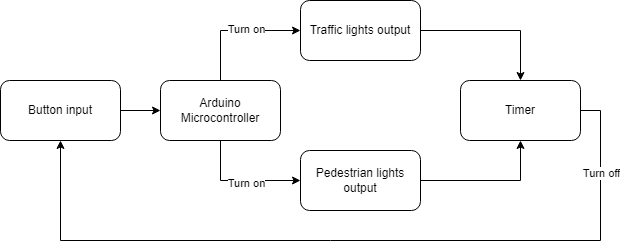

The diagram above was exported from draw.io. Its source (the exported page's mxGraphModel, read from the mxfile embedded in the PNG):
<mxGraphModel dx="751" dy="751" grid="1" gridSize="10" guides="1" tooltips="1" connect="1" arrows="1" fold="1" page="1" pageScale="1" pageWidth="827" pageHeight="1169" math="0" shadow="0">
  <root>
    <mxCell id="0" />
    <mxCell id="1" parent="0" />
    <mxCell id="rM0l86eHFb9mW5iUHoFL-11" style="edgeStyle=orthogonalEdgeStyle;rounded=0;orthogonalLoop=1;jettySize=auto;html=1;exitX=1;exitY=0.5;exitDx=0;exitDy=0;entryX=0;entryY=0.5;entryDx=0;entryDy=0;" parent="1" source="rM0l86eHFb9mW5iUHoFL-5" target="rM0l86eHFb9mW5iUHoFL-10" edge="1">
      <mxGeometry relative="1" as="geometry" />
    </mxCell>
    <mxCell id="rM0l86eHFb9mW5iUHoFL-5" value="Button input" style="rounded=1;whiteSpace=wrap;html=1;" parent="1" vertex="1">
      <mxGeometry x="80" y="160" width="120" height="60" as="geometry" />
    </mxCell>
    <mxCell id="rM0l86eHFb9mW5iUHoFL-15" style="edgeStyle=orthogonalEdgeStyle;rounded=0;orthogonalLoop=1;jettySize=auto;html=1;exitX=1;exitY=0.5;exitDx=0;exitDy=0;entryX=0.5;entryY=1;entryDx=0;entryDy=0;" parent="1" source="rM0l86eHFb9mW5iUHoFL-6" target="rM0l86eHFb9mW5iUHoFL-9" edge="1">
      <mxGeometry relative="1" as="geometry" />
    </mxCell>
    <mxCell id="rM0l86eHFb9mW5iUHoFL-6" value="Pedestrian lights output" style="rounded=1;whiteSpace=wrap;html=1;" parent="1" vertex="1">
      <mxGeometry x="380" y="230" width="120" height="60" as="geometry" />
    </mxCell>
    <mxCell id="rM0l86eHFb9mW5iUHoFL-14" style="edgeStyle=orthogonalEdgeStyle;rounded=0;orthogonalLoop=1;jettySize=auto;html=1;exitX=1;exitY=0.5;exitDx=0;exitDy=0;" parent="1" source="rM0l86eHFb9mW5iUHoFL-8" target="rM0l86eHFb9mW5iUHoFL-9" edge="1">
      <mxGeometry relative="1" as="geometry" />
    </mxCell>
    <mxCell id="rM0l86eHFb9mW5iUHoFL-8" value="Traffic lights output" style="rounded=1;whiteSpace=wrap;html=1;" parent="1" vertex="1">
      <mxGeometry x="380" y="80" width="120" height="60" as="geometry" />
    </mxCell>
    <mxCell id="rM0l86eHFb9mW5iUHoFL-9" value="Timer" style="rounded=1;whiteSpace=wrap;html=1;" parent="1" vertex="1">
      <mxGeometry x="540" y="160" width="120" height="60" as="geometry" />
    </mxCell>
    <mxCell id="rM0l86eHFb9mW5iUHoFL-12" style="edgeStyle=orthogonalEdgeStyle;rounded=0;orthogonalLoop=1;jettySize=auto;html=1;exitX=0.5;exitY=0;exitDx=0;exitDy=0;entryX=0;entryY=0.5;entryDx=0;entryDy=0;" parent="1" source="rM0l86eHFb9mW5iUHoFL-10" target="rM0l86eHFb9mW5iUHoFL-8" edge="1">
      <mxGeometry relative="1" as="geometry" />
    </mxCell>
    <mxCell id="rM0l86eHFb9mW5iUHoFL-16" value="Turn on" style="edgeLabel;html=1;align=center;verticalAlign=middle;resizable=0;points=[];" parent="rM0l86eHFb9mW5iUHoFL-12" vertex="1" connectable="0">
      <mxGeometry x="0.1523" y="2" relative="1" as="geometry">
        <mxPoint as="offset" />
      </mxGeometry>
    </mxCell>
    <mxCell id="rM0l86eHFb9mW5iUHoFL-13" style="edgeStyle=orthogonalEdgeStyle;rounded=0;orthogonalLoop=1;jettySize=auto;html=1;exitX=0.5;exitY=1;exitDx=0;exitDy=0;entryX=0;entryY=0.5;entryDx=0;entryDy=0;" parent="1" source="rM0l86eHFb9mW5iUHoFL-10" target="rM0l86eHFb9mW5iUHoFL-6" edge="1">
      <mxGeometry relative="1" as="geometry" />
    </mxCell>
    <mxCell id="rM0l86eHFb9mW5iUHoFL-17" value="Turn on" style="edgeLabel;html=1;align=center;verticalAlign=middle;resizable=0;points=[];" parent="rM0l86eHFb9mW5iUHoFL-13" vertex="1" connectable="0">
      <mxGeometry x="0.0816" y="-2" relative="1" as="geometry">
        <mxPoint as="offset" />
      </mxGeometry>
    </mxCell>
    <mxCell id="rM0l86eHFb9mW5iUHoFL-10" value="Arduino Microcontroller" style="rounded=1;whiteSpace=wrap;html=1;" parent="1" vertex="1">
      <mxGeometry x="240" y="160" width="120" height="60" as="geometry" />
    </mxCell>
    <mxCell id="LzjXgs57cV60ikq4hhvj-1" style="edgeStyle=orthogonalEdgeStyle;rounded=0;orthogonalLoop=1;jettySize=auto;html=1;exitX=1;exitY=0.5;exitDx=0;exitDy=0;entryX=0.5;entryY=1;entryDx=0;entryDy=0;" edge="1" parent="1" source="rM0l86eHFb9mW5iUHoFL-9" target="rM0l86eHFb9mW5iUHoFL-5">
      <mxGeometry relative="1" as="geometry">
        <Array as="points">
          <mxPoint x="680" y="190" />
          <mxPoint x="680" y="320" />
          <mxPoint x="140" y="320" />
        </Array>
      </mxGeometry>
    </mxCell>
    <mxCell id="LzjXgs57cV60ikq4hhvj-2" value="Turn off" style="edgeLabel;html=1;align=center;verticalAlign=middle;resizable=0;points=[];" vertex="1" connectable="0" parent="LzjXgs57cV60ikq4hhvj-1">
      <mxGeometry x="-0.7924" relative="1" as="geometry">
        <mxPoint as="offset" />
      </mxGeometry>
    </mxCell>
  </root>
</mxGraphModel>